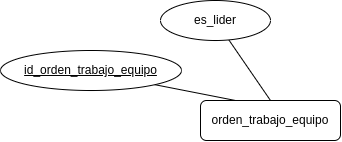

The diagram above was exported from draw.io. Its source (the exported page's mxGraphModel, read from the mxfile embedded in the PNG):
<mxGraphModel dx="1195" dy="705" grid="1" gridSize="10" guides="1" tooltips="1" connect="1" arrows="1" fold="1" page="1" pageScale="1" pageWidth="700" pageHeight="500" math="0" shadow="0">
  <root>
    <mxCell id="0" />
    <mxCell id="1" parent="0" />
    <mxCell id="a_OA7wLx6OEYkdxGBAvB-6" style="edgeStyle=none;rounded=1;orthogonalLoop=1;jettySize=auto;html=1;exitX=0.5;exitY=0;exitDx=0;exitDy=0;startArrow=none;startFill=0;endArrow=none;endFill=0;" parent="1" source="a_OA7wLx6OEYkdxGBAvB-1" target="a_OA7wLx6OEYkdxGBAvB-4" edge="1">
      <mxGeometry relative="1" as="geometry" />
    </mxCell>
    <mxCell id="a_OA7wLx6OEYkdxGBAvB-1" value="orden_trabajo_equipo" style="whiteSpace=wrap;html=1;align=center;rounded=1;" parent="1" vertex="1">
      <mxGeometry x="270" y="260" width="140" height="40" as="geometry" />
    </mxCell>
    <mxCell id="a_OA7wLx6OEYkdxGBAvB-3" style="rounded=1;orthogonalLoop=1;jettySize=auto;html=1;exitX=1;exitY=1;exitDx=0;exitDy=0;entryX=0.25;entryY=0;entryDx=0;entryDy=0;startArrow=none;startFill=0;endArrow=none;endFill=0;" parent="1" source="a_OA7wLx6OEYkdxGBAvB-2" target="a_OA7wLx6OEYkdxGBAvB-1" edge="1">
      <mxGeometry relative="1" as="geometry" />
    </mxCell>
    <mxCell id="a_OA7wLx6OEYkdxGBAvB-2" value="id_orden_trabajo_equipo" style="ellipse;whiteSpace=wrap;html=1;align=center;fontStyle=4;rounded=1;" parent="1" vertex="1">
      <mxGeometry x="70" y="210" width="181" height="40" as="geometry" />
    </mxCell>
    <mxCell id="a_OA7wLx6OEYkdxGBAvB-4" value="es_lider" style="ellipse;whiteSpace=wrap;html=1;align=center;rounded=1;" parent="1" vertex="1">
      <mxGeometry x="230" y="160" width="110" height="40" as="geometry" />
    </mxCell>
  </root>
</mxGraphModel>